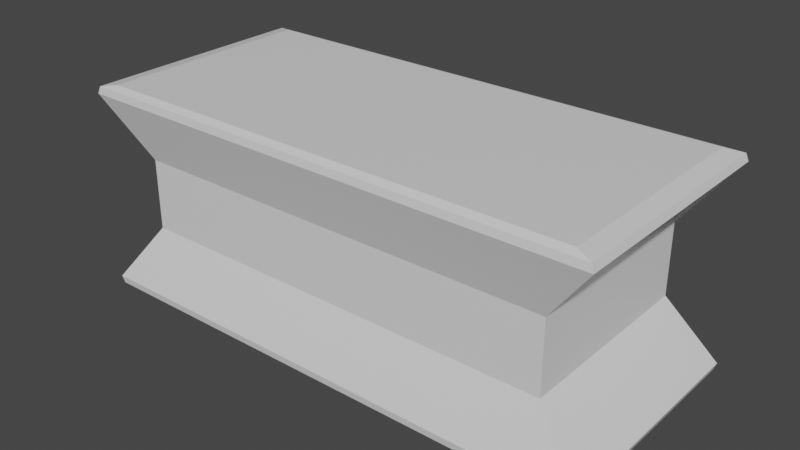 # Source: munitions.blend  (saved by Blender 2.91.10; exported with 4.5.12 LTS)
import bpy
from mathutils import Matrix  # noqa: F401  (used for matrix-valued properties, if any)

bpy.ops.wm.read_factory_settings(use_empty=True)
scene = bpy.context.scene
scene.name = 'Scene'

# ---- collections
col_collection = bpy.data.collections.new('Collection'); scene.collection.children.link(col_collection)

# ---- materials (node trees are filled in below, after node groups)
mat_material = bpy.data.materials.new('Material')
mat_material.alpha_threshold = 0.0
mat_material.use_transparent_shadow = False
mat_material.line_color = (0.0, 0.0, 0.0, 1.0)

# ---- material node trees
mat_material.use_nodes = True; mat_material.node_tree.nodes.clear()
_N = mat_material.node_tree.nodes; _L = mat_material.node_tree.links
n0 = _N.new('ShaderNodeOutputMaterial'); n0.name = 'Material Output'; n0.location = (300, 300)
n1 = _N.new('ShaderNodeBsdfPrincipled'); n1.name = 'Principled BSDF'; n1.location = (10, 300)
n1.distribution = 'GGX'
n1.subsurface_method = 'BURLEY'
n1.inputs[2].default_value = 0.4
n1.inputs[3].default_value = 1.45
n1.inputs[27].default_value = (0.0, 0.0, 0.0, 1.0)
n1.inputs[28].default_value = 1.0
_L.new(n1.outputs[0], n0.inputs[0])
n0.is_active_output = True

# ---- world
world_world = bpy.data.worlds.new('World'); scene.world = world_world
world_world.use_nodes = True; world_world.node_tree.nodes.clear()
_N = world_world.node_tree.nodes; _L = world_world.node_tree.links
n0 = _N.new('ShaderNodeOutputWorld'); n0.name = 'World Output'; n0.location = (300, 300)
n1 = _N.new('ShaderNodeBackground'); n1.name = 'Background'; n1.location = (10, 300)
n1.inputs[0].default_value = (0.05088, 0.05088, 0.05088, 1.0)
_L.new(n1.outputs[0], n0.inputs[0])
n0.is_active_output = True
world_world.color = (0.05088, 0.05088, 0.05088)
world_world.use_sun_shadow = False
world_world.sun_shadow_jitter_overblur = 0.0

# ---- meshes
me_cube = bpy.data.meshes.new('Cube')
me_cube.from_pydata([(0.8, 0.8, 0.3333), (0.8, 0.8, -0.3333), (-0.8, -0.8, -0.3333), (-0.8, -0.8, 0.3333), (0.8, -0.8, 0.3333), (0.8, -0.8, -0.3333), (-0.8, 0.8, 0.3333), (-0.8, 0.8, -0.3333), (0.9713, 0.9713, 0.9042), (0.9, 0.9, 1.0), (0.9623, 0.9623, 0.9719), (0.9713, -0.9713, 0.9042), (0.9, -0.9, 1.0), (0.9623, -0.9623, 0.9719), (-0.9, 0.9, 1.0), (-0.9713, 0.9713, 0.9042), (-0.9623, 0.9623, 0.9719), (-0.9, -0.9, 1.0), (-0.9713, -0.9713, 0.9042), (-0.9623, -0.9623, 0.9719), (0.9, 0.9, -1.0), (0.9713, 0.9713, -0.9042), (0.9623, 0.9623, -0.9719), (0.9, -0.9, -1.0), (0.9713, -0.9713, -0.9042), (0.9623, -0.9623, -0.9719), (-0.9713, 0.9713, -0.9042), (-0.9, 0.9, -1.0), (-0.9623, 0.9623, -0.9719), (-0.9, -0.9, -1.0), (-0.9713, -0.9713, -0.9042), (-0.9623, -0.9623, -0.9719)], [], [(6, 15, 8, 0), (3, 18, 15, 6), (24, 5, 2, 30), (9, 14, 17, 12), (4, 11, 18, 3), (21, 1, 5, 24), (7, 6, 0, 1), (27, 20, 23, 29), (1, 0, 4, 5), (2, 3, 6, 7), (30, 2, 7, 26), (5, 4, 3, 2), (12, 17, 19, 13), (13, 19, 18, 11), (9, 12, 13, 10), (10, 13, 11, 8), (17, 14, 16, 19), (19, 16, 15, 18), (14, 9, 10, 16), (16, 10, 8, 15), (0, 8, 11, 4), (27, 29, 31, 28), (28, 31, 30, 26), (20, 27, 28, 22), (22, 28, 26, 21), (29, 23, 25, 31), (31, 25, 24, 30), (23, 20, 22, 25), (25, 22, 21, 24), (26, 7, 1, 21)])
_uv = me_cube.uv_layers.new(name='UVMap')
_uv.uv.foreach_set('vector', [0.5417, 0.25, 0.613, 0.25, 0.613, 0.5, 0.5417, 0.5, 0.5417, 0.0, 0.613, 0.0, 0.613, 0.25, 0.5417, 0.25, 0.387, 0.75, 0.4583, 0.75, 0.4583, 1.0, 0.387, 1.0, 0.6375, 0.5125, 0.8625, 0.5125, 0.8625, 0.7375, 0.6375, 0.7375, 0.5417, 0.75, 0.613, 0.75, 0.613, 1.0, 0.5417, 1.0, 0.387, 0.5, 0.4583, 0.5, 0.4583, 0.75, 0.387, 0.75, 0.4583, 0.25, 0.5417, 0.25, 0.5417, 0.5, 0.4583, 0.5, 0.1375, 0.5125, 0.3625, 0.5125, 0.3625, 0.7375, 0.1375, 0.7375, 0.4583, 0.5, 0.5417, 0.5, 0.5417, 0.75, 0.4583, 0.75, 0.4583, 0.0, 0.5417, 0.0, 0.5417, 0.25, 0.4583, 0.25, 0.387, 0.0, 0.4583, 0.0, 0.4583, 0.25, 0.387, 0.25, 0.4583, 0.75, 0.5417, 0.75, 0.5417, 1.0, 0.4583, 1.0, 0.6375, 0.7375, 0.8625, 0.7375, 0.8703, 0.75, 0.6297, 0.75, 0.625, 0.7547, 0.625, 0.9953, 0.613, 1.0, 0.613, 0.75, 0.6375, 0.5125, 0.6375, 0.7375, 0.625, 0.7453, 0.625, 0.5047, 0.625, 0.5047, 0.625, 0.7453, 0.613, 0.75, 0.613, 0.5, 0.8625, 0.7375, 0.8625, 0.5125, 0.875, 0.5047, 0.875, 0.7453, 0.625, 0.004713, 0.625, 0.2453, 0.613, 0.25, 0.613, 0.0, 0.8625, 0.5125, 0.6375, 0.5125, 0.6297, 0.5, 0.8703, 0.5, 0.625, 0.2547, 0.625, 0.4953, 0.613, 0.5, 0.613, 0.25, 0.5417, 0.5, 0.613, 0.5, 0.613, 0.75, 0.5417, 0.75, 0.1375, 0.5125, 0.1375, 0.7375, 0.125, 0.7453, 0.125, 0.5047, 0.375, 0.2453, 0.375, 0.004713, 0.387, 0.0, 0.387, 0.25, 0.3625, 0.5125, 0.1375, 0.5125, 0.1297, 0.5, 0.3703, 0.5, 0.375, 0.4953, 0.375, 0.2547, 0.387, 0.25, 0.387, 0.5, 0.1375, 0.7375, 0.3625, 0.7375, 0.3703, 0.75, 0.1297, 0.75, 0.375, 0.9953, 0.375, 0.7547, 0.387, 0.75, 0.387, 1.0, 0.3625, 0.7375, 0.3625, 0.5125, 0.375, 0.5047, 0.375, 0.7453, 0.375, 0.7453, 0.375, 0.5047, 0.387, 0.5, 0.387, 0.75, 0.387, 0.25, 0.4583, 0.25, 0.4583, 0.5, 0.387, 0.5])
me_cube.materials.append(mat_material)
me_cube.use_remesh_preserve_volume = False
me_cube.use_remesh_preserve_attributes = False
me_cube.use_mirror_vertex_groups = False
me_cube.update()

# ---- objects
ob_cube = bpy.data.objects.new('Cube', me_cube)

# ---- transforms, parenting, visibility, modifiers, constraints
ob_cube.location = (0.0, 0.0, 0.0)
ob_cube.scale = (1.805, 0.8122, 0.7118)
ob_cube.lock_rotations_4d = False
ob_cube.empty_display_type = 'ARROWS'
ob_cube.lineart.crease_threshold = 0.0
_m = ob_cube.modifiers.new('Lattice', 'LATTICE')

# ---- collection membership
col_collection.objects.link(ob_cube)

# ---- scene / render settings (as saved in the file)
scene.frame_start = 1; scene.frame_end = 250; scene.frame_set(1)
scene.render.engine = 'BLENDER_EEVEE_NEXT'
scene.cycles.use_denoising = False
scene.cycles.samples = 128
scene.cycles.sampling_pattern = 'TABULATED_SOBOL'
scene.cycles.use_adaptive_sampling = False
scene.cycles.use_light_tree = False
scene.view_settings.view_transform = 'Filmic'
bpy.context.view_layer.update()

# ---- added for rendering (the .blend has no active camera and no usable light): camera, sun
cam_auto = bpy.data.cameras.new('AutoCamera')
cam_auto.lens = 50.0
cam_auto.sensor_width = 36.0
cam_auto.clip_end = 1000.0
ob_auto_camera = bpy.data.objects.new('AutoCamera', cam_auto)
scene.collection.objects.link(ob_auto_camera)
ob_auto_camera.location = (3.7935, -4.5522, 3.0348)
ob_auto_camera.rotation_euler = (1.09748, -7.21219e-08, 0.694738)
scene.camera = ob_auto_camera
light_auto_sun = bpy.data.lights.new('AutoSun', 'SUN')
light_auto_sun.energy = 3.0
light_auto_sun.angle = 0.0523599
ob_auto_sun = bpy.data.objects.new('AutoSun', light_auto_sun)
scene.collection.objects.link(ob_auto_sun)
ob_auto_sun.rotation_euler = (0.872665, 0.174533, 0.523599)
bpy.context.view_layer.update()
